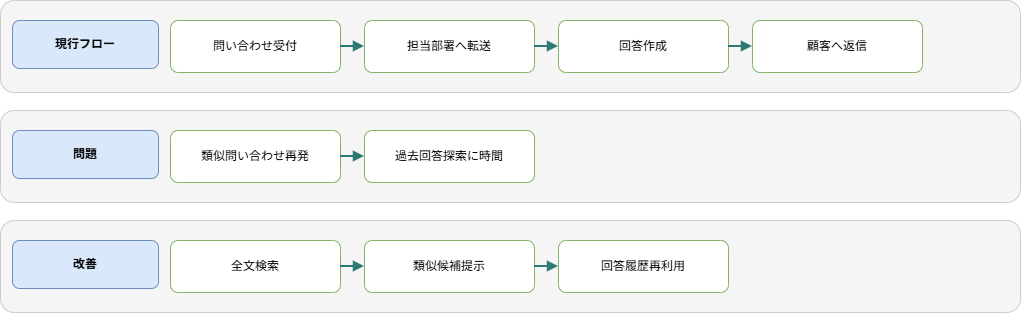

The diagram above was exported from draw.io. Its source (the exported page's mxGraphModel, read from the mxfile embedded in the PNG):
<mxGraphModel dx="1073" dy="1290" grid="1" gridSize="10" guides="1" tooltips="1" connect="1" arrows="1" fold="1" page="1" pageScale="1" pageWidth="1140" pageHeight="460" math="0" shadow="0">
  <root>
    <mxCell id="0" />
    <mxCell id="1" parent="0" />
    <mxCell id="3" parent="1" style="rounded=1;whiteSpace=wrap;html=1;fillColor=#f5f5f5;strokeColor=#cccccc;" value="" vertex="1">
      <mxGeometry height="92" width="1020" x="40" y="90" as="geometry" />
    </mxCell>
    <mxCell id="4" parent="1" style="rounded=1;whiteSpace=wrap;html=1;fillColor=#dae8fc;strokeColor=#6c8ebf;fontStyle=1;" value="現行フロー" vertex="1">
      <mxGeometry height="48" width="146" x="52" y="110" as="geometry" />
    </mxCell>
    <mxCell id="5" parent="1" style="rounded=1;whiteSpace=wrap;html=1;fillColor=#ffffff;strokeColor=#82b366;" value="問い合わせ受付" vertex="1">
      <mxGeometry height="52" width="170" x="210" y="110" as="geometry" />
    </mxCell>
    <mxCell id="6" parent="1" style="rounded=1;whiteSpace=wrap;html=1;fillColor=#ffffff;strokeColor=#82b366;" value="担当部署へ転送" vertex="1">
      <mxGeometry height="52" width="170" x="404" y="110" as="geometry" />
    </mxCell>
    <mxCell id="7" edge="1" parent="1" source="5" style="endArrow=block;html=1;rounded=0;strokeColor=#2d7a72;strokeWidth=2;" target="6" value="">
      <mxGeometry relative="1" as="geometry" />
    </mxCell>
    <mxCell id="8" parent="1" style="rounded=1;whiteSpace=wrap;html=1;fillColor=#ffffff;strokeColor=#82b366;" value="回答作成" vertex="1">
      <mxGeometry height="52" width="170" x="598" y="110" as="geometry" />
    </mxCell>
    <mxCell id="9" edge="1" parent="1" source="6" style="endArrow=block;html=1;rounded=0;strokeColor=#2d7a72;strokeWidth=2;" target="8" value="">
      <mxGeometry relative="1" as="geometry" />
    </mxCell>
    <mxCell id="10" parent="1" style="rounded=1;whiteSpace=wrap;html=1;fillColor=#ffffff;strokeColor=#82b366;" value="顧客へ返信" vertex="1">
      <mxGeometry height="52" width="170" x="792" y="110" as="geometry" />
    </mxCell>
    <mxCell id="11" edge="1" parent="1" source="8" style="endArrow=block;html=1;rounded=0;strokeColor=#2d7a72;strokeWidth=2;" target="10" value="">
      <mxGeometry relative="1" as="geometry" />
    </mxCell>
    <mxCell id="12" parent="1" style="rounded=1;whiteSpace=wrap;html=1;fillColor=#f5f5f5;strokeColor=#cccccc;" value="" vertex="1">
      <mxGeometry height="92" width="1020" x="40" y="200" as="geometry" />
    </mxCell>
    <mxCell id="13" parent="1" style="rounded=1;whiteSpace=wrap;html=1;fillColor=#dae8fc;strokeColor=#6c8ebf;fontStyle=1;" value="問題" vertex="1">
      <mxGeometry height="48" width="146" x="52" y="220" as="geometry" />
    </mxCell>
    <mxCell id="14" parent="1" style="rounded=1;whiteSpace=wrap;html=1;fillColor=#ffffff;strokeColor=#82b366;" value="類似問い合わせ再発" vertex="1">
      <mxGeometry height="52" width="170" x="210" y="220" as="geometry" />
    </mxCell>
    <mxCell id="15" parent="1" style="rounded=1;whiteSpace=wrap;html=1;fillColor=#ffffff;strokeColor=#82b366;" value="過去回答探索に時間" vertex="1">
      <mxGeometry height="52" width="170" x="404" y="220" as="geometry" />
    </mxCell>
    <mxCell id="16" edge="1" parent="1" source="14" style="endArrow=block;html=1;rounded=0;strokeColor=#2d7a72;strokeWidth=2;" target="15" value="">
      <mxGeometry relative="1" as="geometry" />
    </mxCell>
    <mxCell id="17" parent="1" style="rounded=1;whiteSpace=wrap;html=1;fillColor=#f5f5f5;strokeColor=#cccccc;" value="" vertex="1">
      <mxGeometry height="92" width="1020" x="40" y="310" as="geometry" />
    </mxCell>
    <mxCell id="18" parent="1" style="rounded=1;whiteSpace=wrap;html=1;fillColor=#dae8fc;strokeColor=#6c8ebf;fontStyle=1;" value="改善" vertex="1">
      <mxGeometry height="48" width="146" x="52" y="330" as="geometry" />
    </mxCell>
    <mxCell id="19" parent="1" style="rounded=1;whiteSpace=wrap;html=1;fillColor=#ffffff;strokeColor=#82b366;" value="全文検索" vertex="1">
      <mxGeometry height="52" width="170" x="210" y="330" as="geometry" />
    </mxCell>
    <mxCell id="20" parent="1" style="rounded=1;whiteSpace=wrap;html=1;fillColor=#ffffff;strokeColor=#82b366;" value="類似候補提示" vertex="1">
      <mxGeometry height="52" width="170" x="404" y="330" as="geometry" />
    </mxCell>
    <mxCell id="21" edge="1" parent="1" source="19" style="endArrow=block;html=1;rounded=0;strokeColor=#2d7a72;strokeWidth=2;" target="20" value="">
      <mxGeometry relative="1" as="geometry" />
    </mxCell>
    <mxCell id="22" parent="1" style="rounded=1;whiteSpace=wrap;html=1;fillColor=#ffffff;strokeColor=#82b366;" value="回答履歴再利用" vertex="1">
      <mxGeometry height="52" width="170" x="598" y="330" as="geometry" />
    </mxCell>
    <mxCell id="23" edge="1" parent="1" source="20" style="endArrow=block;html=1;rounded=0;strokeColor=#2d7a72;strokeWidth=2;" target="22" value="">
      <mxGeometry relative="1" as="geometry" />
    </mxCell>
  </root>
</mxGraphModel>